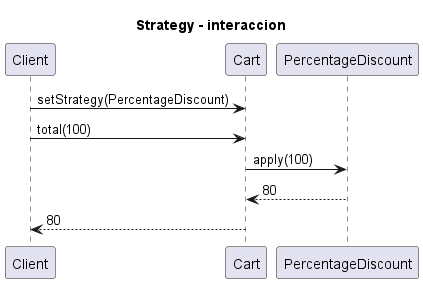

The diagram above was rendered by PlantUML. Its source (embedded in the PNG):
@startuml
title Strategy - interaccion
participant Client
participant Cart
participant PercentageDiscount
Client -> Cart : setStrategy(PercentageDiscount)
Client -> Cart : total(100)
Cart -> PercentageDiscount : apply(100)
PercentageDiscount --> Cart : 80
Cart --> Client : 80
@enduml